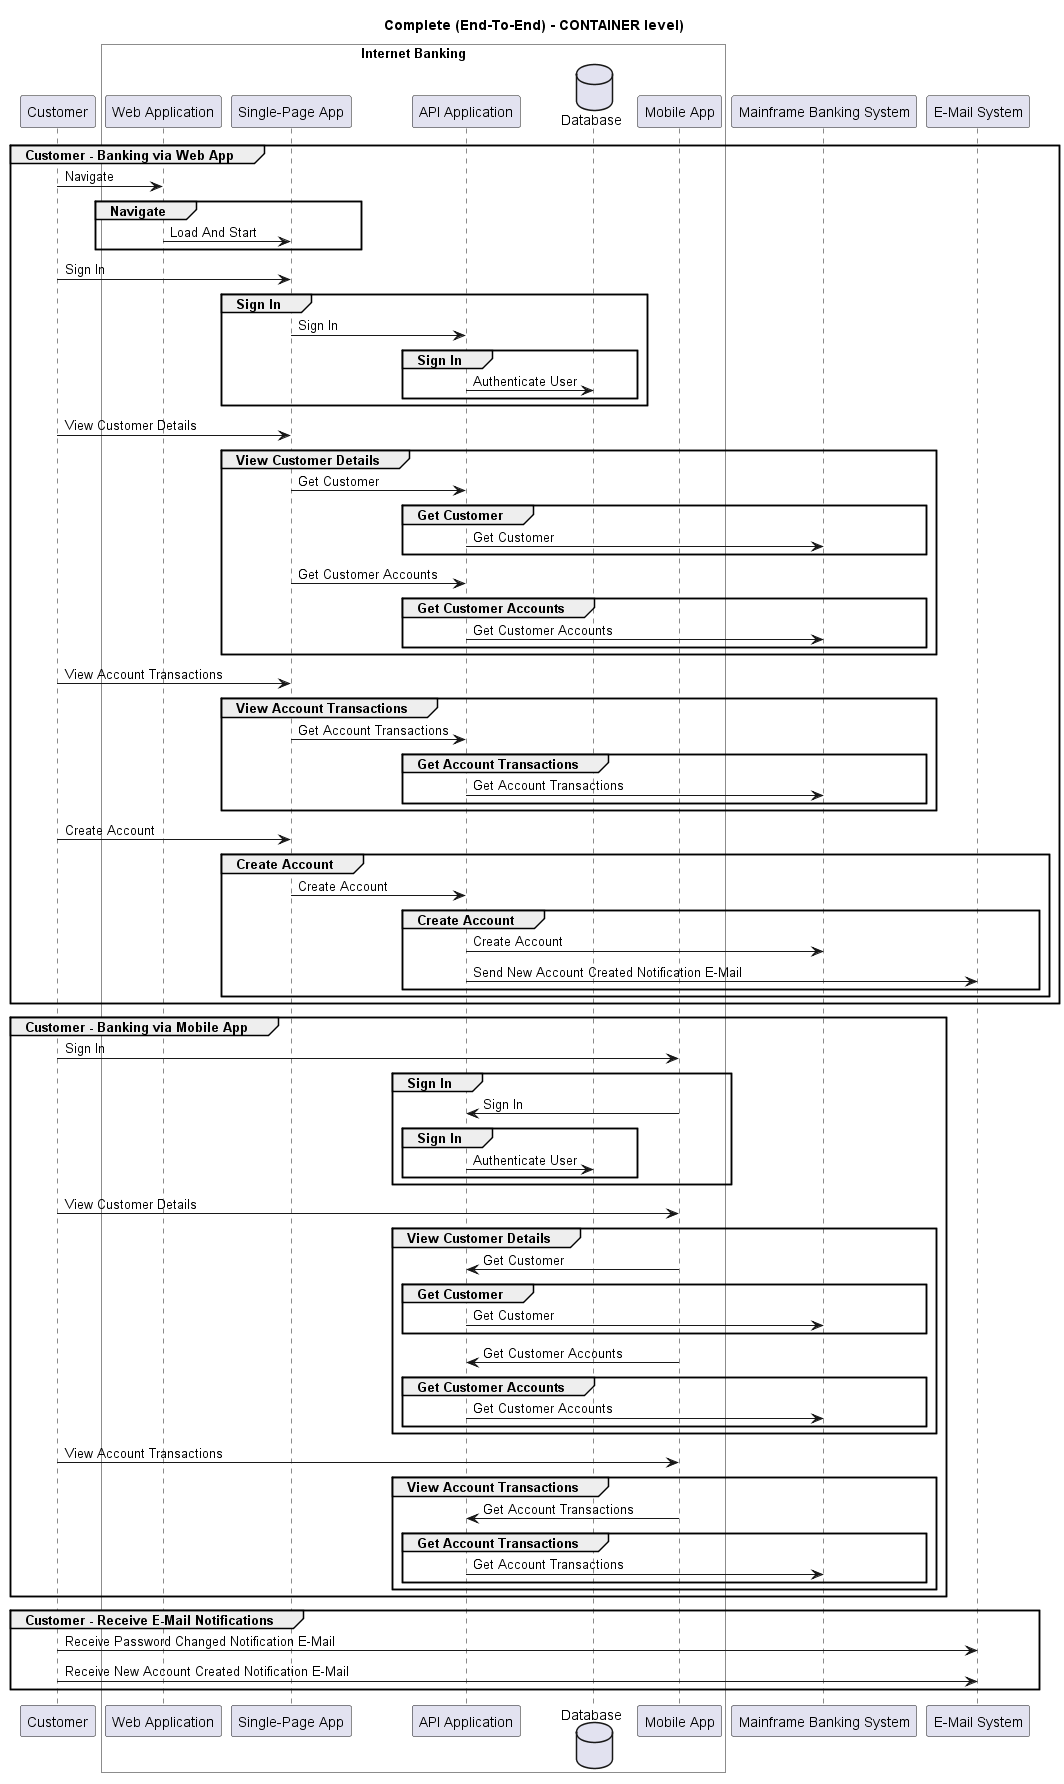

The diagram above was rendered by PlantUML. Its source (embedded in the PNG):
@startuml
!pragma layout smetana

title Complete (End-To-End) - CONTAINER level)

participant "Customer" as BigBankPlc.Actors.Customer

box "Internet Banking" #White
    participant "Web Application" as BigBankPlc.SoftwareSystems.InternetBanking.Containers.WebApplication
    participant "Single-Page App" as BigBankPlc.SoftwareSystems.InternetBanking.Containers.SinglePageApp
    participant "API Application" as BigBankPlc.SoftwareSystems.InternetBanking.Containers.APIApplication
    database "Database" as BigBankPlc.SoftwareSystems.InternetBanking.Containers.Database
    participant "Mobile App" as BigBankPlc.SoftwareSystems.InternetBanking.Containers.MobileApp
end box

participant "Mainframe Banking System" as BigBankPlc.SoftwareSystems.MainframeBankingSystem
participant "E-Mail System" as BigBankPlc.SoftwareSystems.EMailSystem

group Customer - Banking via Web App
BigBankPlc.Actors.Customer -> BigBankPlc.SoftwareSystems.InternetBanking.Containers.WebApplication : Navigate
group Navigate
BigBankPlc.SoftwareSystems.InternetBanking.Containers.WebApplication -> BigBankPlc.SoftwareSystems.InternetBanking.Containers.SinglePageApp : Load And Start
end
BigBankPlc.Actors.Customer -> BigBankPlc.SoftwareSystems.InternetBanking.Containers.SinglePageApp : Sign In
group Sign In
BigBankPlc.SoftwareSystems.InternetBanking.Containers.SinglePageApp -> BigBankPlc.SoftwareSystems.InternetBanking.Containers.APIApplication : Sign In
group Sign In
BigBankPlc.SoftwareSystems.InternetBanking.Containers.APIApplication -> BigBankPlc.SoftwareSystems.InternetBanking.Containers.Database : Authenticate User
end
end
BigBankPlc.Actors.Customer -> BigBankPlc.SoftwareSystems.InternetBanking.Containers.SinglePageApp : View Customer Details
group View Customer Details
BigBankPlc.SoftwareSystems.InternetBanking.Containers.SinglePageApp -> BigBankPlc.SoftwareSystems.InternetBanking.Containers.APIApplication : Get Customer
group Get Customer
BigBankPlc.SoftwareSystems.InternetBanking.Containers.APIApplication -> BigBankPlc.SoftwareSystems.MainframeBankingSystem : Get Customer
end
BigBankPlc.SoftwareSystems.InternetBanking.Containers.SinglePageApp -> BigBankPlc.SoftwareSystems.InternetBanking.Containers.APIApplication : Get Customer Accounts
group Get Customer Accounts
BigBankPlc.SoftwareSystems.InternetBanking.Containers.APIApplication -> BigBankPlc.SoftwareSystems.MainframeBankingSystem : Get Customer Accounts
end
end
BigBankPlc.Actors.Customer -> BigBankPlc.SoftwareSystems.InternetBanking.Containers.SinglePageApp : View Account Transactions
group View Account Transactions
BigBankPlc.SoftwareSystems.InternetBanking.Containers.SinglePageApp -> BigBankPlc.SoftwareSystems.InternetBanking.Containers.APIApplication : Get Account Transactions
group Get Account Transactions
BigBankPlc.SoftwareSystems.InternetBanking.Containers.APIApplication -> BigBankPlc.SoftwareSystems.MainframeBankingSystem : Get Account Transactions
end
end
BigBankPlc.Actors.Customer -> BigBankPlc.SoftwareSystems.InternetBanking.Containers.SinglePageApp : Create Account
group Create Account
BigBankPlc.SoftwareSystems.InternetBanking.Containers.SinglePageApp -> BigBankPlc.SoftwareSystems.InternetBanking.Containers.APIApplication : Create Account
group Create Account
BigBankPlc.SoftwareSystems.InternetBanking.Containers.APIApplication -> BigBankPlc.SoftwareSystems.MainframeBankingSystem : Create Account
BigBankPlc.SoftwareSystems.InternetBanking.Containers.APIApplication -> BigBankPlc.SoftwareSystems.EMailSystem : Send New Account Created Notification E-Mail
end
end
end
group Customer - Banking via Mobile App
BigBankPlc.Actors.Customer -> BigBankPlc.SoftwareSystems.InternetBanking.Containers.MobileApp : Sign In
group Sign In
BigBankPlc.SoftwareSystems.InternetBanking.Containers.MobileApp -> BigBankPlc.SoftwareSystems.InternetBanking.Containers.APIApplication : Sign In
group Sign In
BigBankPlc.SoftwareSystems.InternetBanking.Containers.APIApplication -> BigBankPlc.SoftwareSystems.InternetBanking.Containers.Database : Authenticate User
end
end
BigBankPlc.Actors.Customer -> BigBankPlc.SoftwareSystems.InternetBanking.Containers.MobileApp : View Customer Details
group View Customer Details
BigBankPlc.SoftwareSystems.InternetBanking.Containers.MobileApp -> BigBankPlc.SoftwareSystems.InternetBanking.Containers.APIApplication : Get Customer
group Get Customer
BigBankPlc.SoftwareSystems.InternetBanking.Containers.APIApplication -> BigBankPlc.SoftwareSystems.MainframeBankingSystem : Get Customer
end
BigBankPlc.SoftwareSystems.InternetBanking.Containers.MobileApp -> BigBankPlc.SoftwareSystems.InternetBanking.Containers.APIApplication : Get Customer Accounts
group Get Customer Accounts
BigBankPlc.SoftwareSystems.InternetBanking.Containers.APIApplication -> BigBankPlc.SoftwareSystems.MainframeBankingSystem : Get Customer Accounts
end
end
BigBankPlc.Actors.Customer -> BigBankPlc.SoftwareSystems.InternetBanking.Containers.MobileApp : View Account Transactions
group View Account Transactions
BigBankPlc.SoftwareSystems.InternetBanking.Containers.MobileApp -> BigBankPlc.SoftwareSystems.InternetBanking.Containers.APIApplication : Get Account Transactions
group Get Account Transactions
BigBankPlc.SoftwareSystems.InternetBanking.Containers.APIApplication -> BigBankPlc.SoftwareSystems.MainframeBankingSystem : Get Account Transactions
end
end
end
group Customer - Receive E-Mail Notifications
BigBankPlc.Actors.Customer -> BigBankPlc.SoftwareSystems.EMailSystem : Receive Password Changed Notification E-Mail
BigBankPlc.Actors.Customer -> BigBankPlc.SoftwareSystems.EMailSystem : Receive New Account Created Notification E-Mail
end


@enduml